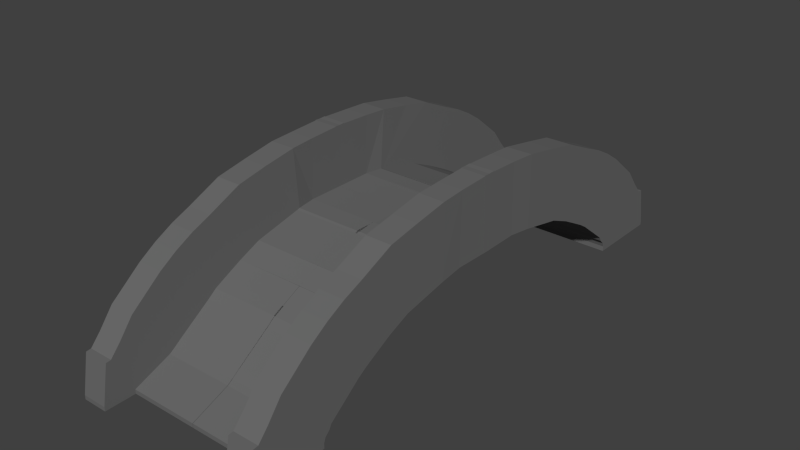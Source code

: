 # Source: BrueckeTypI.blend  (saved by Blender 2.69.0; exported with 4.5.12 LTS)
import bpy
from mathutils import Matrix  # noqa: F401  (used for matrix-valued properties, if any)

bpy.ops.wm.read_factory_settings(use_empty=True)
scene = bpy.context.scene
scene.name = 'Scene'

# ---- collections
col_collection_1 = bpy.data.collections.new('Collection 1'); scene.collection.children.link(col_collection_1)

# ---- materials (node trees are filled in below, after node groups)
mat_steinfarbe = bpy.data.materials.new('Steinfarbe')
mat_steinfarbe.alpha_threshold = 0.0
mat_steinfarbe.use_transparent_shadow = False
mat_steinfarbe.diffuse_color = (0.1473, 0.1473, 0.1473, 1.0)
mat_steinfarbe.roughness = 0.5
mat_steinfarbe.line_color = (0.0, 0.0, 0.0, 1.0)

# ---- material node trees

# ---- world
world_world = bpy.data.worlds.new('World'); scene.world = world_world
world_world.color = (0.05088, 0.05088, 0.05088)
world_world.use_sun_shadow = False
world_world.sun_shadow_jitter_overblur = 0.0
world_world.cycles.sampling_method = 'MANUAL'
world_world.cycles.sample_map_resolution = 256

# ---- meshes
me_cube_001 = bpy.data.meshes.new('Cube.001')
me_cube_001.from_pydata([(-3.816, -6.538, 1.096), (-3.092, -4.504, 0.4045), (-3.816, -4.632, 0.282), (-3.092, -6.242, 1.43), (-3.816, -4.504, 0.4045), (-3.092, -6.538, 1.096), (-3.092, -4.632, 0.282), (-3.816, -6.242, 1.43), (-3.092, -4.679, 0.1516), (-3.092, -6.679, 1.08), (-3.816, -4.679, 0.1516), (-3.816, -6.679, 1.08), (-3.092, -6.878, -0.004373), (-3.816, -4.679, 0.007187), (-3.816, -6.878, -0.004373), (-3.092, -4.441, 0.5292), (-3.092, -5.845, 1.942), (-3.816, -4.441, 0.5292), (-3.816, -5.845, 1.942), (-3.092, -4.951, 2.664), (-3.816, -3.547, 1.226), (-3.816, -4.951, 2.664), (-3.092, -4.453, 2.989), (-3.816, -3.299, 1.384), (-3.816, -4.453, 2.989), (-3.092, -3.933, 3.266), (-3.816, -3.036, 1.527), (-3.816, -3.933, 3.266), (-3.092, -3.382, 3.496), (-3.816, -2.485, 1.818), (-3.816, -3.382, 3.496), (-3.092, -2.426, 3.926), (-3.816, -1.868, 2.078), (-3.816, -2.426, 3.926), (-3.105, 1.283, 4.351), (-3.103, -1.534, 4.099), (-3.817, -0.6109, 2.33), (-3.816, -1.534, 4.099), (-3.092, -0.4505, 2.385), (-3.092, -0.5927, 4.261), (-3.805, 1.25, 2.397), (-3.816, -0.6087, 4.261), (-3.151, 1.272, 2.397), (-3.803, 0.1086, 4.303), (-3.149, 0.08191, 2.415), (-3.803, 0.06008, 2.415), (-3.103, 0.09263, 4.303), (-3.805, 1.299, 4.351), (-3.145, 0.08295, 2.603), (-3.146, 1.273, 2.602), (-1.061, 1.275, 2.347), (-1.059, 0.08425, 2.365), (-1.055, 0.08529, 2.553), (-1.056, 1.276, 2.552), (-3.092, -0.4639, 2.572), (-3.092, -0.4505, 2.385), (-3.149, 0.08191, 2.415), (-3.145, 0.08295, 2.603), (-3.092, -0.4639, 2.572), (-1.05, -0.4505, 2.385), (-1.107, 0.08191, 2.415), (-1.103, 0.08295, 2.603), (-1.05, -0.4639, 2.572), (-3.093, -0.5429, 2.547), (-3.094, -1.912, 2.232), (-1.066, -1.871, 2.081), (-1.064, -0.4539, 2.388), (-1.065, -0.5462, 2.55), (-1.066, -1.915, 2.235), (-1.069, -0.4505, 2.385), (-1.069, -0.4639, 2.572), (-1.07, -0.5429, 2.547), (-3.092, -2.547, 1.954), (-1.093, -2.478, 1.819), (-1.095, -1.861, 2.079), (-1.095, -1.905, 2.234), (-1.093, -2.539, 1.956), (-3.092, -3.102, 1.677), (-1.098, -3.036, 1.527), (-1.098, -2.485, 1.818), (-1.098, -2.547, 1.954), (-1.098, -3.102, 1.677), (-3.092, -3.387, 1.531), (-1.072, -3.299, 1.384), (-1.072, -3.036, 1.527), (-1.072, -3.102, 1.677), (-1.072, -3.387, 1.531), (-3.092, -3.638, 1.34), (-1.088, -3.547, 1.226), (-1.088, -3.299, 1.384), (-1.088, -3.387, 1.531), (-1.088, -3.638, 1.34), (-3.092, -4.571, 0.6902), (-1.088, -4.441, 0.5292), (-1.088, -3.547, 1.226), (-1.088, -3.638, 1.34), (-1.088, -4.571, 0.6902), (-3.092, -4.78, 0.5371), (-1.098, -4.504, 0.4045), (-1.098, -4.441, 0.5292), (-1.098, -4.571, 0.6902), (-1.098, -4.78, 0.5371), (-3.092, -5.194, 0.3308), (-3.092, -6.009, 0.007187), (-3.092, -4.934, 0.4342), (-3.092, -4.504, 0.4045), (-3.092, -4.632, 0.282), (-3.092, -4.679, 0.1516), (-3.092, -4.675, 0.5371), (-1.098, -4.504, 0.4045), (-1.098, -4.441, 0.5292), (-1.098, -4.571, 0.6902), (-1.098, -4.675, 0.5371), (-3.092, -5.194, 0.3308), (-3.092, -6.009, 0.007187), (-3.092, -4.934, 0.4342), (-1.1, -4.78, 0.5371), (-1.1, -4.934, 0.4342), (-1.1, -4.504, 0.4045), (-1.1, -4.632, 0.282), (-1.1, -4.679, 0.1516), (-1.1, -4.679, 0.007187), (-1.1, -5.194, 0.3308), (-1.1, -6.009, 0.007187), (-1.1, -4.934, 0.4342), (-3.092, -4.504, 0.2838), (-3.816, -4.632, 0.1613), (-3.816, -4.504, 0.2838), (-3.092, -4.632, 0.1613), (-3.092, -4.679, 0.03091), (-3.816, -4.679, 0.03091), (-3.092, -6.878, -0.1251), (-3.092, -4.679, -0.1135), (-3.816, -4.679, -0.1135), (-3.816, -6.878, -0.1251), (-3.092, -4.441, 0.4085), (-3.816, -4.441, 0.4085), (-3.092, -3.547, 1.105), (-3.816, -3.547, 1.105), (-3.092, -3.299, 1.263), (-3.816, -3.299, 1.263), (-3.092, -3.036, 1.406), (-3.816, -3.036, 1.406), (-3.092, -2.485, 1.697), (-3.816, -2.485, 1.697), (-3.094, -1.868, 1.957), (-3.816, -1.868, 1.957), (-3.817, -0.6109, 2.209), (-3.092, -0.4505, 2.265), (-3.805, 1.25, 2.276), (-3.151, 1.272, 2.276), (-3.149, 0.08191, 2.295), (-3.803, 0.06008, 2.295), (-1.061, 1.275, 2.226), (-1.059, 0.08425, 2.245), (-3.092, -0.4505, 2.265), (-3.149, 0.08191, 2.295), (-1.05, -0.4505, 2.265), (-1.107, 0.08191, 2.295), (-3.094, -1.912, 2.112), (-1.066, -1.871, 1.96), (-1.064, -0.4539, 2.268), (-1.066, -1.915, 2.115), (-3.092, -2.547, 1.834), (-1.093, -2.478, 1.698), (-1.095, -1.861, 1.958), (-1.095, -1.905, 2.113), (-1.093, -2.539, 1.835), (-3.092, -3.102, 1.557), (-1.098, -3.036, 1.406), (-1.098, -2.485, 1.697), (-1.098, -2.547, 1.834), (-1.098, -3.102, 1.557), (-3.092, -3.387, 1.41), (-1.072, -3.299, 1.263), (-1.072, -3.036, 1.406), (-1.072, -3.102, 1.557), (-1.072, -3.387, 1.41), (-3.092, -3.638, 1.22), (-1.088, -3.547, 1.105), (-1.088, -3.299, 1.263), (-1.088, -3.387, 1.41), (-1.088, -3.638, 1.22), (-1.088, -4.441, 0.4085), (-1.088, -3.547, 1.105), (-1.088, -3.638, 1.22), (-1.098, -4.504, 0.2838), (-1.098, -4.441, 0.4085), (-3.092, -6.009, -0.1135), (-3.092, -4.504, 0.2838), (-3.092, -4.632, 0.1613), (-3.092, -4.679, 0.03091), (-3.092, -4.679, -0.1135), (-3.092, -6.009, -0.1135), (-1.1, -4.504, 0.2838), (-1.1, -4.632, 0.1613), (-1.1, -4.679, 0.03091), (-1.1, -4.679, -0.1135), (-1.1, -6.009, -0.1135), (1.629, -6.538, 1.096), (0.9039, -4.504, 0.4045), (1.629, -4.632, 0.282), (0.9039, -6.242, 1.43), (1.629, -4.504, 0.4045), (0.9039, -6.538, 1.096), (0.9039, -4.632, 0.282), (1.629, -6.242, 1.43), (0.9039, -4.679, 0.1516), (0.9039, -6.679, 1.08), (1.629, -4.679, 0.1516), (1.629, -6.679, 1.08), (0.9039, -6.878, -0.004373), (1.629, -4.679, 0.007187), (1.629, -6.878, -0.004373), (0.9039, -4.441, 0.5292), (0.9039, -5.845, 1.942), (1.629, -4.441, 0.5292), (1.629, -5.845, 1.942), (0.9039, -4.951, 2.664), (1.629, -3.547, 1.226), (1.629, -4.951, 2.664), (0.9039, -4.453, 2.989), (1.629, -3.299, 1.384), (1.629, -4.453, 2.989), (0.9039, -3.933, 3.266), (1.629, -3.036, 1.527), (1.629, -3.933, 3.266), (0.9039, -3.382, 3.496), (1.629, -2.485, 1.818), (1.629, -3.382, 3.496), (0.9039, -2.426, 3.926), (1.629, -1.868, 2.078), (1.629, -2.426, 3.926), (0.9168, 1.283, 4.351), (0.9147, -1.534, 4.099), (1.63, -0.6109, 2.33), (1.629, -1.534, 4.099), (0.904, -0.4505, 2.385), (0.9039, -0.5927, 4.261), (1.617, 1.25, 2.397), (1.629, -0.6087, 4.261), (0.9632, 1.272, 2.397), (1.615, 0.1086, 4.303), (0.9614, 0.08191, 2.415), (1.615, 0.06008, 2.415), (0.915, 0.09263, 4.303), (1.617, 1.299, 4.351), (0.9569, 0.08295, 2.603), (0.9583, 1.273, 2.602), (-1.127, 1.275, 2.347), (-1.129, 0.08425, 2.365), (-1.133, 0.08529, 2.553), (-1.132, 1.276, 2.552), (0.904, -0.4639, 2.572), (0.904, -0.4505, 2.385), (0.9614, 0.08191, 2.415), (0.9569, 0.08295, 2.603), (0.904, -0.4639, 2.572), (-1.138, -0.4505, 2.385), (-1.08, 0.08191, 2.415), (-1.085, 0.08295, 2.603), (-1.138, -0.4639, 2.572), (0.9049, -0.5429, 2.547), (0.9062, -1.912, 2.232), (-1.121, -1.871, 2.081), (-1.124, -0.4539, 2.388), (-1.123, -0.5462, 2.55), (-1.122, -1.915, 2.235), (-1.118, -0.4505, 2.385), (-1.118, -0.4639, 2.572), (-1.117, -0.5429, 2.547), (0.9039, -2.547, 1.954), (-1.095, -2.478, 1.819), (-1.093, -1.861, 2.079), (-1.093, -1.905, 2.234), (-1.095, -2.539, 1.956), (0.9039, -3.102, 1.677), (-1.09, -3.036, 1.527), (-1.09, -2.485, 1.818), (-1.09, -2.547, 1.954), (-1.09, -3.102, 1.677), (0.9039, -3.387, 1.531), (-1.116, -3.299, 1.384), (-1.116, -3.036, 1.527), (-1.116, -3.102, 1.677), (-1.116, -3.387, 1.531), (0.9039, -3.638, 1.34), (-1.1, -3.547, 1.226), (-1.1, -3.299, 1.384), (-1.1, -3.387, 1.531), (-1.1, -3.638, 1.34), (0.9039, -4.571, 0.6902), (-1.1, -4.441, 0.5292), (-1.1, -3.547, 1.226), (-1.1, -3.638, 1.34), (-1.1, -4.571, 0.6902), (0.9039, -4.78, 0.5371), (-1.09, -4.504, 0.4045), (-1.09, -4.441, 0.5292), (-1.09, -4.571, 0.6902), (-1.09, -4.78, 0.5371), (0.9039, -5.194, 0.3308), (0.9039, -6.009, 0.007187), (0.9039, -4.934, 0.4342), (0.9039, -4.504, 0.4045), (0.9039, -4.632, 0.282), (0.9039, -4.679, 0.1516), (0.9039, -4.675, 0.5371), (-1.09, -4.504, 0.4045), (-1.09, -4.441, 0.5292), (-1.09, -4.571, 0.6902), (-1.09, -4.675, 0.5371), (0.9039, -5.194, 0.3308), (0.9039, -6.009, 0.007187), (0.9039, -4.934, 0.4342), (-1.088, -4.78, 0.5371), (-1.088, -4.934, 0.4342), (-1.088, -4.504, 0.4045), (-1.088, -4.632, 0.282), (-1.088, -4.679, 0.1516), (-1.088, -4.679, 0.007187), (-1.088, -5.194, 0.3308), (-1.088, -6.009, 0.007187), (-1.088, -4.934, 0.4342), (0.9039, -4.504, 0.2838), (1.629, -4.632, 0.1613), (1.629, -4.504, 0.2838), (0.9039, -4.632, 0.1613), (0.9039, -4.679, 0.03091), (1.629, -4.679, 0.03091), (0.9039, -6.878, -0.1251), (0.9039, -4.679, -0.1135), (1.629, -4.679, -0.1135), (1.629, -6.878, -0.1251), (0.9039, -4.441, 0.4085), (1.629, -4.441, 0.4085), (0.9039, -3.547, 1.105), (1.629, -3.547, 1.105), (0.9039, -3.299, 1.263), (1.629, -3.299, 1.263), (0.9039, -3.036, 1.406), (1.629, -3.036, 1.406), (0.9039, -2.485, 1.697), (1.629, -2.485, 1.697), (0.9064, -1.868, 1.957), (1.629, -1.868, 1.957), (1.63, -0.6109, 2.209), (0.904, -0.4505, 2.265), (1.617, 1.25, 2.276), (0.9632, 1.272, 2.276), (0.9614, 0.08191, 2.295), (1.615, 0.06008, 2.295), (-1.127, 1.275, 2.226), (-1.129, 0.08425, 2.245), (0.904, -0.4505, 2.265), (0.9614, 0.08191, 2.295), (-1.138, -0.4505, 2.265), (-1.08, 0.08191, 2.295), (0.9062, -1.912, 2.112), (-1.121, -1.871, 1.96), (-1.124, -0.4539, 2.268), (-1.122, -1.915, 2.115), (0.9039, -2.547, 1.834), (-1.095, -2.478, 1.698), (-1.093, -1.861, 1.958), (-1.093, -1.905, 2.113), (-1.095, -2.539, 1.835), (0.9039, -3.102, 1.557), (-1.09, -3.036, 1.406), (-1.09, -2.485, 1.697), (-1.09, -2.547, 1.834), (-1.09, -3.102, 1.557), (0.9039, -3.387, 1.41), (-1.116, -3.299, 1.263), (-1.116, -3.036, 1.406), (-1.116, -3.102, 1.557), (-1.116, -3.387, 1.41), (0.9039, -3.638, 1.22), (-1.1, -3.547, 1.105), (-1.1, -3.299, 1.263), (-1.1, -3.387, 1.41), (-1.1, -3.638, 1.22), (-1.1, -4.441, 0.4085), (-1.1, -3.547, 1.105), (-1.1, -3.638, 1.22), (-1.09, -4.504, 0.2838), (-1.09, -4.441, 0.4085), (0.9039, -6.009, -0.1135), (0.9039, -4.504, 0.2838), (0.9039, -4.632, 0.1613), (0.9039, -4.679, 0.03091), (0.9039, -4.679, -0.1135), (0.9039, -6.009, -0.1135), (-1.088, -4.504, 0.2838), (-1.088, -4.632, 0.1613), (-1.088, -4.679, 0.03091), (-1.088, -4.679, -0.1135), (-1.088, -6.009, -0.1135), (-3.816, 8.793, 1.096), (-3.092, 6.759, 0.4045), (-3.816, 6.887, 0.282), (-3.092, 8.497, 1.43), (-3.816, 6.759, 0.4045), (-3.092, 8.793, 1.096), (-3.092, 6.887, 0.282), (-3.816, 8.497, 1.43), (-3.092, 6.934, 0.1516), (-3.092, 8.934, 1.08), (-3.816, 6.934, 0.1516), (-3.816, 8.934, 1.08), (-3.092, 9.133, -0.004373), (-3.816, 6.934, 0.007187), (-3.816, 9.133, -0.004373), (-3.092, 6.696, 0.5292), (-3.092, 8.1, 1.942), (-3.816, 6.696, 0.5292), (-3.816, 8.1, 1.942), (-3.092, 7.206, 2.664), (-3.816, 5.802, 1.226), (-3.816, 7.206, 2.664), (-3.092, 6.708, 2.989), (-3.816, 5.554, 1.384), (-3.816, 6.708, 2.989), (-3.092, 6.188, 3.266), (-3.816, 5.291, 1.527), (-3.816, 6.188, 3.266), (-3.092, 5.638, 3.496), (-3.816, 4.74, 1.818), (-3.816, 5.638, 3.496), (-3.092, 4.681, 3.926), (-3.816, 4.123, 2.078), (-3.816, 4.681, 3.926), (-3.105, 0.9721, 4.351), (-3.103, 3.79, 4.099), (-3.817, 2.866, 2.33), (-3.816, 3.79, 4.099), (-3.092, 2.706, 2.385), (-3.092, 2.848, 4.261), (-3.805, 1.005, 2.397), (-3.816, 2.864, 4.261), (-3.151, 0.9828, 2.397), (-3.803, 2.146, 4.303), (-3.149, 2.173, 2.415), (-3.803, 2.195, 2.415), (-3.103, 2.162, 4.303), (-3.805, 0.9561, 4.351), (-3.145, 2.172, 2.603), (-3.146, 0.9817, 2.602), (-1.061, 0.9805, 2.347), (-1.059, 2.171, 2.365), (-1.055, 2.17, 2.553), (-1.056, 0.9793, 2.552), (-3.092, 2.719, 2.572), (-3.092, 2.706, 2.385), (-3.149, 2.173, 2.415), (-3.145, 2.172, 2.603), (-3.092, 2.719, 2.572), (-1.05, 2.706, 2.385), (-1.107, 2.173, 2.415), (-1.103, 2.172, 2.603), (-1.05, 2.719, 2.572), (-3.093, 2.798, 2.547), (-3.094, 4.167, 2.232), (-1.066, 4.127, 2.081), (-1.064, 2.709, 2.388), (-1.065, 2.801, 2.55), (-1.066, 4.17, 2.235), (-1.069, 2.706, 2.385), (-1.069, 2.719, 2.572), (-1.07, 2.798, 2.547), (-3.092, 4.802, 1.954), (-1.093, 4.733, 1.819), (-1.095, 4.116, 2.079), (-1.095, 4.16, 2.234), (-1.093, 4.795, 1.956), (-3.092, 5.357, 1.677), (-1.098, 5.291, 1.527), (-1.098, 4.74, 1.818), (-1.098, 4.802, 1.954), (-1.098, 5.357, 1.677), (-3.092, 5.642, 1.531), (-1.072, 5.554, 1.384), (-1.072, 5.291, 1.527), (-1.072, 5.357, 1.677), (-1.072, 5.642, 1.531), (-3.092, 5.893, 1.34), (-1.088, 5.802, 1.226), (-1.088, 5.554, 1.384), (-1.088, 5.642, 1.531), (-1.088, 5.893, 1.34), (-3.092, 6.826, 0.6902), (-1.088, 6.696, 0.5292), (-1.088, 5.802, 1.226), (-1.088, 5.893, 1.34), (-1.088, 6.826, 0.6902), (-3.092, 7.035, 0.5371), (-1.098, 6.759, 0.4045), (-1.098, 6.696, 0.5292), (-1.098, 6.826, 0.6902), (-1.098, 7.035, 0.5371), (-3.092, 7.449, 0.3308), (-3.092, 8.264, 0.007187), (-3.092, 7.189, 0.4342), (-3.092, 6.759, 0.4045), (-3.092, 6.887, 0.282), (-3.092, 6.934, 0.1516), (-3.092, 6.93, 0.5371), (-1.098, 6.759, 0.4045), (-1.098, 6.696, 0.5292), (-1.098, 6.826, 0.6902), (-1.098, 6.93, 0.5371), (-3.092, 7.449, 0.3308), (-3.092, 8.264, 0.007187), (-3.092, 7.189, 0.4342), (-1.1, 7.035, 0.5371), (-1.1, 7.189, 0.4342), (-1.1, 6.759, 0.4045), (-1.1, 6.887, 0.282), (-1.1, 6.934, 0.1516), (-1.1, 6.934, 0.007187), (-1.1, 7.449, 0.3308), (-1.1, 8.264, 0.007187), (-1.1, 7.189, 0.4342), (-3.092, 6.759, 0.2838), (-3.816, 6.887, 0.1613), (-3.816, 6.759, 0.2838), (-3.092, 6.887, 0.1613), (-3.092, 6.934, 0.03091), (-3.816, 6.934, 0.03091), (-3.092, 9.133, -0.1251), (-3.092, 6.934, -0.1135), (-3.816, 6.934, -0.1135), (-3.816, 9.133, -0.1251), (-3.092, 6.696, 0.4085), (-3.816, 6.696, 0.4085), (-3.092, 5.802, 1.105), (-3.816, 5.802, 1.105), (-3.092, 5.554, 1.263), (-3.816, 5.554, 1.263), (-3.092, 5.291, 1.406), (-3.816, 5.291, 1.406), (-3.092, 4.74, 1.697), (-3.816, 4.74, 1.697), (-3.094, 4.123, 1.957), (-3.816, 4.123, 1.957), (-3.817, 2.866, 2.209), (-3.092, 2.706, 2.265), (-3.805, 1.005, 2.276), (-3.151, 0.9828, 2.276), (-3.149, 2.173, 2.295), (-3.803, 2.195, 2.295), (-1.061, 0.9805, 2.226), (-1.059, 2.171, 2.245), (-3.092, 2.706, 2.265), (-3.149, 2.173, 2.295), (-1.05, 2.706, 2.265), (-1.107, 2.173, 2.295), (-3.094, 4.167, 2.112), (-1.066, 4.127, 1.96), (-1.064, 2.709, 2.268), (-1.066, 4.17, 2.115), (-3.092, 4.802, 1.834), (-1.093, 4.733, 1.698), (-1.095, 4.116, 1.958), (-1.095, 4.16, 2.113), (-1.093, 4.795, 1.835), (-3.092, 5.357, 1.557), (-1.098, 5.291, 1.406), (-1.098, 4.74, 1.697), (-1.098, 4.802, 1.834), (-1.098, 5.357, 1.557), (-3.092, 5.642, 1.41), (-1.072, 5.554, 1.263), (-1.072, 5.291, 1.406), (-1.072, 5.357, 1.557), (-1.072, 5.642, 1.41), (-3.092, 5.893, 1.22), (-1.088, 5.802, 1.105), (-1.088, 5.554, 1.263), (-1.088, 5.642, 1.41), (-1.088, 5.893, 1.22), (-1.088, 6.696, 0.4085), (-1.088, 5.802, 1.105), (-1.088, 5.893, 1.22), (-1.098, 6.759, 0.2838), (-1.098, 6.696, 0.4085), (-3.092, 8.264, -0.1135), (-3.092, 6.759, 0.2838), (-3.092, 6.887, 0.1613), (-3.092, 6.934, 0.03091), (-3.092, 6.934, -0.1135), (-3.092, 8.264, -0.1135), (-1.1, 6.759, 0.2838), (-1.1, 6.887, 0.1613), (-1.1, 6.934, 0.03091), (-1.1, 6.934, -0.1135), (-1.1, 8.264, -0.1135), (1.629, 8.793, 1.096), (0.9039, 6.759, 0.4045), (1.629, 6.887, 0.282), (0.9039, 8.497, 1.43), (1.629, 6.759, 0.4045), (0.9039, 8.793, 1.096), (0.9039, 6.887, 0.282), (1.629, 8.497, 1.43), (0.9039, 6.934, 0.1516), (0.9039, 8.934, 1.08), (1.629, 6.934, 0.1516), (1.629, 8.934, 1.08), (0.9039, 9.133, -0.004373), (1.629, 6.934, 0.007187), (1.629, 9.133, -0.004373), (0.9039, 6.696, 0.5292), (0.9039, 8.1, 1.942), (1.629, 6.696, 0.5292), (1.629, 8.1, 1.942), (0.9039, 7.206, 2.664), (1.629, 5.802, 1.226), (1.629, 7.206, 2.664), (0.9039, 6.708, 2.989), (1.629, 5.554, 1.384), (1.629, 6.708, 2.989), (0.9039, 6.188, 3.266), (1.629, 5.291, 1.527), (1.629, 6.188, 3.266), (0.9039, 5.638, 3.496), (1.629, 4.74, 1.818), (1.629, 5.638, 3.496), (0.9039, 4.681, 3.926), (1.629, 4.123, 2.078), (1.629, 4.681, 3.926), (0.9168, 0.9721, 4.351), (0.9147, 3.79, 4.099), (1.63, 2.866, 2.33), (1.629, 3.79, 4.099), (0.904, 2.706, 2.385), (0.9039, 2.848, 4.261), (1.617, 1.005, 2.397), (1.629, 2.864, 4.261), (0.9632, 0.9828, 2.397), (1.615, 2.146, 4.303), (0.9614, 2.173, 2.415), (1.615, 2.195, 2.415), (0.915, 2.162, 4.303), (1.617, 0.9561, 4.351), (0.9569, 2.172, 2.603), (0.9583, 0.9817, 2.602), (-1.127, 0.9805, 2.347), (-1.129, 2.171, 2.365), (-1.133, 2.17, 2.553), (-1.132, 0.9793, 2.552), (0.904, 2.719, 2.572), (0.904, 2.706, 2.385), (0.9614, 2.173, 2.415), (0.9569, 2.172, 2.603), (0.904, 2.719, 2.572), (-1.138, 2.706, 2.385), (-1.08, 2.173, 2.415), (-1.085, 2.172, 2.603), (-1.138, 2.719, 2.572), (0.9049, 2.798, 2.547), (0.9062, 4.167, 2.232), (-1.121, 4.127, 2.081), (-1.124, 2.709, 2.388), (-1.123, 2.801, 2.55), (-1.122, 4.17, 2.235), (-1.118, 2.706, 2.385), (-1.118, 2.719, 2.572), (-1.117, 2.798, 2.547), (0.9039, 4.802, 1.954), (-1.095, 4.733, 1.819), (-1.093, 4.116, 2.079), (-1.093, 4.16, 2.234), (-1.095, 4.795, 1.956), (0.9039, 5.357, 1.677), (-1.09, 5.291, 1.527), (-1.09, 4.74, 1.818), (-1.09, 4.802, 1.954), (-1.09, 5.357, 1.677), (0.9039, 5.642, 1.531), (-1.116, 5.554, 1.384), (-1.116, 5.291, 1.527), (-1.116, 5.357, 1.677), (-1.116, 5.642, 1.531), (0.9039, 5.893, 1.34), (-1.1, 5.802, 1.226), (-1.1, 5.554, 1.384), (-1.1, 5.642, 1.531), (-1.1, 5.893, 1.34), (0.9039, 6.826, 0.6902), (-1.1, 6.696, 0.5292), (-1.1, 5.802, 1.226), (-1.1, 5.893, 1.34), (-1.1, 6.826, 0.6902), (0.9039, 7.035, 0.5371), (-1.09, 6.759, 0.4045), (-1.09, 6.696, 0.5292), (-1.09, 6.826, 0.6902), (-1.09, 7.035, 0.5371), (0.9039, 7.449, 0.3308), (0.9039, 8.264, 0.007187), (0.9039, 7.189, 0.4342), (0.9039, 6.759, 0.4045), (0.9039, 6.887, 0.282), (0.9039, 6.934, 0.1516), (0.9039, 6.93, 0.5371), (-1.09, 6.759, 0.4045), (-1.09, 6.696, 0.5292), (-1.09, 6.826, 0.6902), (-1.09, 6.93, 0.5371), (0.9039, 7.449, 0.3308), (0.9039, 8.264, 0.007187), (0.9039, 7.189, 0.4342), (-1.088, 7.035, 0.5371), (-1.088, 7.189, 0.4342), (-1.088, 6.759, 0.4045), (-1.088, 6.887, 0.282), (-1.088, 6.934, 0.1516), (-1.088, 6.934, 0.007187), (-1.088, 7.449, 0.3308), (-1.088, 8.264, 0.007187), (-1.088, 7.189, 0.4342), (0.9039, 6.759, 0.2838), (1.629, 6.887, 0.1613), (1.629, 6.759, 0.2838), (0.9039, 6.887, 0.1613), (0.9039, 6.934, 0.03091), (1.629, 6.934, 0.03091), (0.9039, 9.133, -0.1251), (0.9039, 6.934, -0.1135), (1.629, 6.934, -0.1135), (1.629, 9.133, -0.1251), (0.9039, 6.696, 0.4085), (1.629, 6.696, 0.4085), (0.9039, 5.802, 1.105), (1.629, 5.802, 1.105), (0.9039, 5.554, 1.263), (1.629, 5.554, 1.263), (0.9039, 5.291, 1.406), (1.629, 5.291, 1.406), (0.9039, 4.74, 1.697), (1.629, 4.74, 1.697), (0.9064, 4.123, 1.957), (1.629, 4.123, 1.957), (1.63, 2.866, 2.209), (0.904, 2.706, 2.265), (1.617, 1.005, 2.276), (0.9632, 0.9828, 2.276), (0.9614, 2.173, 2.295), (1.615, 2.195, 2.295), (-1.127, 0.9805, 2.226), (-1.129, 2.171, 2.245), (0.904, 2.706, 2.265), (0.9614, 2.173, 2.295), (-1.138, 2.706, 2.265), (-1.08, 2.173, 2.295), (0.9062, 4.167, 2.112), (-1.121, 4.127, 1.96), (-1.124, 2.709, 2.268), (-1.122, 4.17, 2.115), (0.9039, 4.802, 1.834), (-1.095, 4.733, 1.698), (-1.093, 4.116, 1.958), (-1.093, 4.16, 2.113), (-1.095, 4.795, 1.835), (0.9039, 5.357, 1.557), (-1.09, 5.291, 1.406), (-1.09, 4.74, 1.697), (-1.09, 4.802, 1.834), (-1.09, 5.357, 1.557), (0.9039, 5.642, 1.41), (-1.116, 5.554, 1.263), (-1.116, 5.291, 1.406), (-1.116, 5.357, 1.557), (-1.116, 5.642, 1.41), (0.9039, 5.893, 1.22), (-1.1, 5.802, 1.105), (-1.1, 5.554, 1.263), (-1.1, 5.642, 1.41), (-1.1, 5.893, 1.22), (-1.1, 6.696, 0.4085), (-1.1, 5.802, 1.105), (-1.1, 5.893, 1.22), (-1.09, 6.759, 0.2838), (-1.09, 6.696, 0.4085), (0.9039, 8.264, -0.1135), (0.9039, 6.759, 0.2838), (0.9039, 6.887, 0.1613), (0.9039, 6.934, 0.03091), (0.9039, 6.934, -0.1135), (0.9039, 8.264, -0.1135), (-1.088, 6.759, 0.2838), (-1.088, 6.887, 0.1613), (-1.088, 6.934, 0.03091), (-1.088, 6.934, -0.1135), (-1.088, 8.264, -0.1135)], [], [(2, 0, 7, 4), (7, 3, 16, 18), (81, 77, 168, 172), (9, 102, 104, 5), (11, 9, 5, 0), (5, 104, 97, 3), (94, 93, 183, 184), (11, 10, 13, 14), (9, 11, 14, 12), (102, 9, 12, 103), (10, 11, 0, 2), (82, 90, 181, 173), (0, 5, 3, 7), (17, 20, 138, 136), (17, 18, 21, 20), (36, 45, 152, 147), (4, 7, 18, 17), (3, 97, 92, 16), (21, 19, 22, 24), (16, 92, 87, 19), (18, 16, 19, 21), (105, 118, 194, 189), (22, 82, 77, 25), (78, 81, 172, 169), (20, 21, 24, 23), (19, 87, 82, 22), (91, 87, 178, 182), (24, 22, 25, 27), (4, 17, 136, 127), (23, 24, 27, 26), (30, 28, 31, 33), (26, 27, 30, 29), (25, 77, 72, 28), (27, 25, 28, 30), (32, 33, 37, 36), (64, 75, 166, 159), (29, 30, 33, 32), (28, 72, 64, 31), (37, 35, 39, 41), (33, 31, 35, 37), (31, 64, 63, 35), (29, 32, 146, 144), (46, 48, 49, 34), (36, 37, 41), (35, 63, 54, 39), (48, 44, 51, 52), (120, 121, 197, 196), (45, 43, 47, 40), (34, 49, 42, 40, 47), (36, 41, 43, 45), (41, 39, 46, 43), (76, 72, 163, 167), (39, 54, 48, 46), (43, 46, 34, 47), (52, 51, 50, 53), (12, 14, 134, 131), (42, 49, 53, 50), (49, 48, 52, 53), (106, 6, 128, 190), (77, 85, 176, 168), (44, 48, 57, 56), (48, 54, 58, 57), (54, 38, 55, 58), (62, 59, 60, 61), (56, 57, 61, 60), (57, 58, 62, 61), (58, 55, 59, 62), (38, 63, 67, 66), (68, 65, 66, 67), (87, 95, 185, 178), (63, 64, 68, 67), (75, 74, 165, 166), (63, 38, 69, 71), (71, 69, 70), (38, 54, 70, 69), (54, 63, 71, 70), (95, 94, 184, 185), (76, 73, 74, 75), (64, 72, 76, 75), (107, 106, 190, 191), (60, 59, 157, 158), (68, 64, 159, 162), (81, 78, 79, 80), (72, 77, 81, 80), (26, 29, 144, 142), (13, 10, 130, 133), (77, 82, 86, 85), (86, 83, 84, 85), (103, 12, 131, 188), (23, 26, 142, 140), (89, 88, 179, 180), (82, 87, 91, 90), (91, 88, 89, 90), (55, 38, 148, 155), (118, 119, 195, 194), (90, 89, 180, 181), (92, 15, 93, 96), (96, 93, 94, 95), (65, 68, 162, 160), (87, 92, 96, 95), (73, 76, 167, 164), (97, 1, 98, 101), (15, 92, 100, 99), (86, 82, 173, 177), (92, 97, 101, 100), (1, 97, 108, 105), (100, 101, 112, 111), (104, 102, 113, 115), (112, 109, 110, 111), (97, 104, 117, 116), (50, 51, 154, 153), (101, 98, 109, 112), (123, 114, 193, 198), (102, 103, 114, 113), (99, 100, 111, 110), (84, 83, 174, 175), (8, 6, 106, 107), (98, 99, 110, 109), (2, 4, 127, 126), (105, 97, 116, 118), (120, 122, 123, 121), (122, 120, 119, 124), (124, 119, 118, 116, 117), (115, 113, 122, 124), (45, 40, 149, 152), (113, 114, 123, 122), (8, 107, 191, 129), (104, 115, 124, 117), (44, 56, 156, 151), (129, 130, 126, 128), (134, 133, 132, 188, 131), (130, 129, 132, 133), (128, 126, 127, 125), (125, 127, 136, 135), (135, 136, 138, 137), (137, 138, 140, 139), (141, 142, 144, 143), (139, 140, 142, 141), (143, 144, 146, 145), (145, 146, 147, 148), (151, 152, 149, 150), (148, 147, 152, 151), (151, 150, 153, 154), (148, 151, 156, 155), (155, 156, 158, 157), (145, 148, 161, 160), (159, 145, 160, 162), (143, 145, 165, 164), (163, 143, 164, 167), (145, 159, 166, 165), (141, 143, 170, 169), (168, 141, 169, 172), (143, 163, 171, 170), (173, 139, 174, 177), (141, 168, 176, 175), (139, 141, 175, 174), (178, 137, 179, 182), (139, 173, 181, 180), (137, 139, 180, 179), (137, 178, 185, 184), (135, 137, 184, 183), (125, 135, 187, 186), (190, 189, 194, 195), (132, 129, 191, 192), (128, 125, 189, 190), (188, 132, 192, 193), (192, 191, 196, 197), (193, 192, 197, 198), (191, 190, 195, 196), (56, 60, 158, 156), (74, 73, 164, 165), (42, 50, 153, 150), (66, 65, 160, 161), (121, 123, 198, 197), (93, 15, 135, 183), (83, 86, 177, 174), (20, 23, 140, 138), (10, 2, 126, 130), (119, 120, 196, 195), (80, 79, 170, 171), (99, 98, 186, 187), (40, 42, 150, 149), (1, 105, 189, 125), (15, 99, 187, 135), (14, 13, 133, 134), (79, 78, 169, 170), (72, 80, 171, 163), (59, 55, 155, 157), (6, 8, 129, 128), (114, 103, 188, 193), (51, 44, 151, 154), (85, 84, 175, 176), (38, 66, 161, 148), (32, 36, 147, 146), (98, 1, 125, 186), (88, 91, 182, 179), (201, 203, 206, 199), (206, 217, 215, 202), (280, 371, 367, 276), (208, 204, 303, 301), (210, 199, 204, 208), (204, 202, 296, 303), (293, 383, 382, 292), (210, 213, 212, 209), (208, 211, 213, 210), (301, 302, 211, 208), (209, 201, 199, 210), (281, 372, 380, 289), (199, 206, 202, 204), (216, 335, 337, 219), (216, 219, 220, 217), (235, 346, 351, 244), (203, 216, 217, 206), (202, 215, 291, 296), (220, 223, 221, 218), (215, 218, 286, 291), (217, 220, 218, 215), (304, 388, 393, 317), (221, 224, 276, 281), (277, 368, 371, 280), (219, 222, 223, 220), (218, 221, 281, 286), (290, 381, 377, 286), (223, 226, 224, 221), (203, 326, 335, 216), (222, 225, 226, 223), (229, 232, 230, 227), (225, 228, 229, 226), (224, 227, 271, 276), (226, 229, 227, 224), (231, 235, 236, 232), (263, 358, 365, 274), (228, 231, 232, 229), (227, 230, 263, 271), (236, 240, 238, 234), (232, 236, 234, 230), (230, 234, 262, 263), (228, 343, 345, 231), (245, 233, 248, 247), (235, 240, 236), (234, 238, 253, 262), (247, 251, 250, 243), (319, 395, 396, 320), (244, 239, 246, 242), (233, 246, 239, 241, 248), (235, 244, 242, 240), (240, 242, 245, 238), (275, 366, 362, 271), (238, 245, 247, 253), (242, 246, 233, 245), (251, 252, 249, 250), (211, 330, 333, 213), (241, 249, 252, 248), (248, 252, 251, 247), (305, 389, 327, 205), (276, 367, 375, 284), (243, 255, 256, 247), (247, 256, 257, 253), (253, 257, 254, 237), (261, 260, 259, 258), (255, 259, 260, 256), (256, 260, 261, 257), (257, 261, 258, 254), (237, 265, 266, 262), (267, 266, 265, 264), (286, 377, 384, 294), (262, 266, 267, 263), (274, 365, 364, 273), (262, 270, 268, 237), (270, 269, 268), (237, 268, 269, 253), (253, 269, 270, 262), (294, 384, 383, 293), (275, 274, 273, 272), (263, 274, 275, 271), (306, 390, 389, 305), (259, 357, 356, 258), (267, 361, 358, 263), (280, 279, 278, 277), (271, 279, 280, 276), (225, 341, 343, 228), (212, 332, 329, 209), (276, 284, 285, 281), (285, 284, 283, 282), (302, 387, 330, 211), (222, 339, 341, 225), (288, 379, 378, 287), (281, 289, 290, 286), (290, 289, 288, 287), (254, 354, 347, 237), (317, 393, 394, 318), (289, 380, 379, 288), (291, 295, 292, 214), (295, 294, 293, 292), (264, 359, 361, 267), (286, 294, 295, 291), (272, 363, 366, 275), (296, 300, 297, 200), (214, 298, 299, 291), (285, 376, 372, 281), (291, 299, 300, 296), (200, 304, 307, 296), (299, 310, 311, 300), (303, 314, 312, 301), (311, 310, 309, 308), (296, 315, 316, 303), (249, 352, 353, 250), (300, 311, 308, 297), (322, 397, 392, 313), (301, 312, 313, 302), (298, 309, 310, 299), (283, 374, 373, 282), (207, 306, 305, 205), (297, 308, 309, 298), (201, 325, 326, 203), (304, 317, 315, 296), (319, 320, 322, 321), (321, 323, 318, 319), (323, 316, 315, 317, 318), (314, 323, 321, 312), (244, 351, 348, 239), (312, 321, 322, 313), (207, 328, 390, 306), (303, 316, 323, 314), (243, 350, 355, 255), (328, 327, 325, 329), (333, 330, 387, 331, 332), (329, 332, 331, 328), (327, 324, 326, 325), (324, 334, 335, 326), (334, 336, 337, 335), (336, 338, 339, 337), (340, 342, 343, 341), (338, 340, 341, 339), (342, 344, 345, 343), (344, 347, 346, 345), (350, 349, 348, 351), (347, 350, 351, 346), (350, 353, 352, 349), (347, 354, 355, 350), (354, 356, 357, 355), (344, 359, 360, 347), (358, 361, 359, 344), (342, 363, 364, 344), (362, 366, 363, 342), (344, 364, 365, 358), (340, 368, 369, 342), (367, 371, 368, 340), (342, 369, 370, 362), (372, 376, 373, 338), (340, 374, 375, 367), (338, 373, 374, 340), (377, 381, 378, 336), (338, 379, 380, 372), (336, 378, 379, 338), (336, 383, 384, 377), (334, 382, 383, 336), (324, 385, 386, 334), (389, 394, 393, 388), (331, 391, 390, 328), (327, 389, 388, 324), (387, 392, 391, 331), (391, 396, 395, 390), (392, 397, 396, 391), (390, 395, 394, 389), (255, 355, 357, 259), (273, 364, 363, 272), (241, 349, 352, 249), (265, 360, 359, 264), (320, 396, 397, 322), (292, 382, 334, 214), (282, 373, 376, 285), (219, 337, 339, 222), (209, 329, 325, 201), (318, 394, 395, 319), (279, 370, 369, 278), (298, 386, 385, 297), (239, 348, 349, 241), (200, 324, 388, 304), (214, 334, 386, 298), (213, 333, 332, 212), (278, 369, 368, 277), (271, 362, 370, 279), (258, 356, 354, 254), (205, 327, 328, 207), (313, 392, 387, 302), (250, 353, 350, 243), (284, 375, 374, 283), (237, 347, 360, 265), (231, 345, 346, 235), (297, 385, 324, 200), (287, 378, 381, 290), (400, 402, 405, 398), (405, 416, 414, 401), (479, 570, 566, 475), (407, 403, 502, 500), (409, 398, 403, 407), (403, 401, 495, 502), (492, 582, 581, 491), (409, 412, 411, 408), (407, 410, 412, 409), (500, 501, 410, 407), (408, 400, 398, 409), (480, 571, 579, 488), (398, 405, 401, 403), (415, 534, 536, 418), (415, 418, 419, 416), (434, 545, 550, 443), (402, 415, 416, 405), (401, 414, 490, 495), (419, 422, 420, 417), (414, 417, 485, 490), (416, 419, 417, 414), (503, 587, 592, 516), (420, 423, 475, 480), (476, 567, 570, 479), (418, 421, 422, 419), (417, 420, 480, 485), (489, 580, 576, 485), (422, 425, 423, 420), (402, 525, 534, 415), (421, 424, 425, 422), (428, 431, 429, 426), (424, 427, 428, 425), (423, 426, 470, 475), (425, 428, 426, 423), (430, 434, 435, 431), (462, 557, 564, 473), (427, 430, 431, 428), (426, 429, 462, 470), (435, 439, 437, 433), (431, 435, 433, 429), (429, 433, 461, 462), (427, 542, 544, 430), (444, 432, 447, 446), (434, 439, 435), (433, 437, 452, 461), (446, 450, 449, 442), (518, 594, 595, 519), (443, 438, 445, 441), (432, 445, 438, 440, 447), (434, 443, 441, 439), (439, 441, 444, 437), (474, 565, 561, 470), (437, 444, 446, 452), (441, 445, 432, 444), (450, 451, 448, 449), (410, 529, 532, 412), (440, 448, 451, 447), (447, 451, 450, 446), (504, 588, 526, 404), (475, 566, 574, 483), (442, 454, 455, 446), (446, 455, 456, 452), (452, 456, 453, 436), (460, 459, 458, 457), (454, 458, 459, 455), (455, 459, 460, 456), (456, 460, 457, 453), (436, 464, 465, 461), (466, 465, 464, 463), (485, 576, 583, 493), (461, 465, 466, 462), (473, 564, 563, 472), (461, 469, 467, 436), (469, 468, 467), (436, 467, 468, 452), (452, 468, 469, 461), (493, 583, 582, 492), (474, 473, 472, 471), (462, 473, 474, 470), (505, 589, 588, 504), (458, 556, 555, 457), (466, 560, 557, 462), (479, 478, 477, 476), (470, 478, 479, 475), (424, 540, 542, 427), (411, 531, 528, 408), (475, 483, 484, 480), (484, 483, 482, 481), (501, 586, 529, 410), (421, 538, 540, 424), (487, 578, 577, 486), (480, 488, 489, 485), (489, 488, 487, 486), (453, 553, 546, 436), (516, 592, 593, 517), (488, 579, 578, 487), (490, 494, 491, 413), (494, 493, 492, 491), (463, 558, 560, 466), (485, 493, 494, 490), (471, 562, 565, 474), (495, 499, 496, 399), (413, 497, 498, 490), (484, 575, 571, 480), (490, 498, 499, 495), (399, 503, 506, 495), (498, 509, 510, 499), (502, 513, 511, 500), (510, 509, 508, 507), (495, 514, 515, 502), (448, 551, 552, 449), (499, 510, 507, 496), (521, 596, 591, 512), (500, 511, 512, 501), (497, 508, 509, 498), (482, 573, 572, 481), (406, 505, 504, 404), (496, 507, 508, 497), (400, 524, 525, 402), (503, 516, 514, 495), (518, 519, 521, 520), (520, 522, 517, 518), (522, 515, 514, 516, 517), (513, 522, 520, 511), (443, 550, 547, 438), (511, 520, 521, 512), (406, 527, 589, 505), (502, 515, 522, 513), (442, 549, 554, 454), (527, 526, 524, 528), (532, 529, 586, 530, 531), (528, 531, 530, 527), (526, 523, 525, 524), (523, 533, 534, 525), (533, 535, 536, 534), (535, 537, 538, 536), (539, 541, 542, 540), (537, 539, 540, 538), (541, 543, 544, 542), (543, 546, 545, 544), (549, 548, 547, 550), (546, 549, 550, 545), (549, 552, 551, 548), (546, 553, 554, 549), (553, 555, 556, 554), (543, 558, 559, 546), (557, 560, 558, 543), (541, 562, 563, 543), (561, 565, 562, 541), (543, 563, 564, 557), (539, 567, 568, 541), (566, 570, 567, 539), (541, 568, 569, 561), (571, 575, 572, 537), (539, 573, 574, 566), (537, 572, 573, 539), (576, 580, 577, 535), (537, 578, 579, 571), (535, 577, 578, 537), (535, 582, 583, 576), (533, 581, 582, 535), (523, 584, 585, 533), (588, 593, 592, 587), (530, 590, 589, 527), (526, 588, 587, 523), (586, 591, 590, 530), (590, 595, 594, 589), (591, 596, 595, 590), (589, 594, 593, 588), (454, 554, 556, 458), (472, 563, 562, 471), (440, 548, 551, 448), (464, 559, 558, 463), (519, 595, 596, 521), (491, 581, 533, 413), (481, 572, 575, 484), (418, 536, 538, 421), (408, 528, 524, 400), (517, 593, 594, 518), (478, 569, 568, 477), (497, 585, 584, 496), (438, 547, 548, 440), (399, 523, 587, 503), (413, 533, 585, 497), (412, 532, 531, 411), (477, 568, 567, 476), (470, 561, 569, 478), (457, 555, 553, 453), (404, 526, 527, 406), (512, 591, 586, 501), (449, 552, 549, 442), (483, 574, 573, 482), (436, 546, 559, 464), (430, 544, 545, 434), (496, 584, 523, 399), (486, 577, 580, 489), (599, 597, 604, 601), (604, 600, 613, 615), (678, 674, 765, 769), (606, 699, 701, 602), (608, 606, 602, 597), (602, 701, 694, 600), (691, 690, 780, 781), (608, 607, 610, 611), (606, 608, 611, 609), (699, 606, 609, 700), (607, 608, 597, 599), (679, 687, 778, 770), (597, 602, 600, 604), (614, 617, 735, 733), (614, 615, 618, 617), (633, 642, 749, 744), (601, 604, 615, 614), (600, 694, 689, 613), (618, 616, 619, 621), (613, 689, 684, 616), (615, 613, 616, 618), (702, 715, 791, 786), (619, 679, 674, 622), (675, 678, 769, 766), (617, 618, 621, 620), (616, 684, 679, 619), (688, 684, 775, 779), (621, 619, 622, 624), (601, 614, 733, 724), (620, 621, 624, 623), (627, 625, 628, 630), (623, 624, 627, 626), (622, 674, 669, 625), (624, 622, 625, 627), (629, 630, 634, 633), (661, 672, 763, 756), (626, 627, 630, 629), (625, 669, 661, 628), (634, 632, 636, 638), (630, 628, 632, 634), (628, 661, 660, 632), (626, 629, 743, 741), (643, 645, 646, 631), (633, 634, 638), (632, 660, 651, 636), (645, 641, 648, 649), (717, 718, 794, 793), (642, 640, 644, 637), (631, 646, 639, 637, 644), (633, 638, 640, 642), (638, 636, 643, 640), (673, 669, 760, 764), (636, 651, 645, 643), (640, 643, 631, 644), (649, 648, 647, 650), (609, 611, 731, 728), (639, 646, 650, 647), (646, 645, 649, 650), (703, 603, 725, 787), (674, 682, 773, 765), (641, 645, 654, 653), (645, 651, 655, 654), (651, 635, 652, 655), (659, 656, 657, 658), (653, 654, 658, 657), (654, 655, 659, 658), (655, 652, 656, 659), (635, 660, 664, 663), (665, 662, 663, 664), (684, 692, 782, 775), (660, 661, 665, 664), (672, 671, 762, 763), (660, 635, 666, 668), (668, 666, 667), (635, 651, 667, 666), (651, 660, 668, 667), (692, 691, 781, 782), (673, 670, 671, 672), (661, 669, 673, 672), (704, 703, 787, 788), (657, 656, 754, 755), (665, 661, 756, 759), (678, 675, 676, 677), (669, 674, 678, 677), (623, 626, 741, 739), (610, 607, 727, 730), (674, 679, 683, 682), (683, 680, 681, 682), (700, 609, 728, 785), (620, 623, 739, 737), (686, 685, 776, 777), (679, 684, 688, 687), (688, 685, 686, 687), (652, 635, 745, 752), (715, 716, 792, 791), (687, 686, 777, 778), (689, 612, 690, 693), (693, 690, 691, 692), (662, 665, 759, 757), (684, 689, 693, 692), (670, 673, 764, 761), (694, 598, 695, 698), (612, 689, 697, 696), (683, 679, 770, 774), (689, 694, 698, 697), (598, 694, 705, 702), (697, 698, 709, 708), (701, 699, 710, 712), (709, 706, 707, 708), (694, 701, 714, 713), (647, 648, 751, 750), (698, 695, 706, 709), (720, 711, 790, 795), (699, 700, 711, 710), (696, 697, 708, 707), (681, 680, 771, 772), (605, 603, 703, 704), (695, 696, 707, 706), (599, 601, 724, 723), (702, 694, 713, 715), (717, 719, 720, 718), (719, 717, 716, 721), (721, 716, 715, 713, 714), (712, 710, 719, 721), (642, 637, 746, 749), (710, 711, 720, 719), (605, 704, 788, 726), (701, 712, 721, 714), (641, 653, 753, 748), (726, 727, 723, 725), (731, 730, 729, 785, 728), (727, 726, 729, 730), (725, 723, 724, 722), (722, 724, 733, 732), (732, 733, 735, 734), (734, 735, 737, 736), (738, 739, 741, 740), (736, 737, 739, 738), (740, 741, 743, 742), (742, 743, 744, 745), (748, 749, 746, 747), (745, 744, 749, 748), (748, 747, 750, 751), (745, 748, 753, 752), (752, 753, 755, 754), (742, 745, 758, 757), (756, 742, 757, 759), (740, 742, 762, 761), (760, 740, 761, 764), (742, 756, 763, 762), (738, 740, 767, 766), (765, 738, 766, 769), (740, 760, 768, 767), (770, 736, 771, 774), (738, 765, 773, 772), (736, 738, 772, 771), (775, 734, 776, 779), (736, 770, 778, 777), (734, 736, 777, 776), (734, 775, 782, 781), (732, 734, 781, 780), (722, 732, 784, 783), (787, 786, 791, 792), (729, 726, 788, 789), (725, 722, 786, 787), (785, 729, 789, 790), (789, 788, 793, 794), (790, 789, 794, 795), (788, 787, 792, 793), (653, 657, 755, 753), (671, 670, 761, 762), (639, 647, 750, 747), (663, 662, 757, 758), (718, 720, 795, 794), (690, 612, 732, 780), (680, 683, 774, 771), (617, 620, 737, 735), (607, 599, 723, 727), (716, 717, 793, 792), (677, 676, 767, 768), (696, 695, 783, 784), (637, 639, 747, 746), (598, 702, 786, 722), (612, 696, 784, 732), (611, 610, 730, 731), (676, 675, 766, 767), (669, 677, 768, 760), (656, 652, 752, 754), (603, 605, 726, 725), (711, 700, 785, 790), (648, 641, 748, 751), (682, 681, 772, 773), (635, 663, 758, 745), (629, 633, 744, 743), (695, 598, 722, 783), (685, 688, 779, 776)])
me_cube_001.materials.append(mat_steinfarbe)
me_cube_001.use_remesh_preserve_volume = False
me_cube_001.use_remesh_preserve_attributes = False
me_cube_001.use_mirror_vertex_groups = False
me_cube_001.update()

# ---- objects
ob_bruecke = bpy.data.objects.new('Bruecke', None)
ob_br_cke_typ_i = bpy.data.objects.new('Brücke Typ I', me_cube_001)

# ---- transforms, parenting, visibility, modifiers, constraints
ob_bruecke.location = (0.0, 0.0, 0.0)
ob_bruecke.empty_image_offset = (0.0, 0.0)
ob_bruecke.lineart.crease_threshold = 0.0
ob_br_cke_typ_i.location = (1.094, -1.128, 0.0)
ob_br_cke_typ_i.lineart.crease_threshold = 0.0

# ---- collection membership
col_collection_1.objects.link(ob_bruecke)
col_collection_1.objects.link(ob_br_cke_typ_i)

# ---- scene / render settings (as saved in the file)
scene.frame_start = 1; scene.frame_end = 250; scene.frame_set(0)
scene.render.engine = 'BLENDER_EEVEE_NEXT'
scene.render.resolution_percentage = 50
scene.render.dither_intensity = 0.0
scene.cycles.use_denoising = False
scene.cycles.samples = 10
scene.cycles.sampling_pattern = 'TABULATED_SOBOL'
scene.cycles.light_sampling_threshold = 0.0
scene.cycles.use_adaptive_sampling = False
scene.cycles.use_light_tree = False
scene.cycles.blur_glossy = 0.0
scene.cycles.volume_bounces = 1
scene.cycles.pixel_filter_type = 'GAUSSIAN'
scene.cycles.sample_clamp_indirect = 0.0
scene.view_settings.view_transform = 'Standard'
bpy.context.view_layer.update()

# ---- added for rendering (the .blend has no active camera and no usable light): camera, sun
cam_auto = bpy.data.cameras.new('AutoCamera')
cam_auto.lens = 50.0
cam_auto.sensor_width = 36.0
cam_auto.clip_end = 1000.0
ob_auto_camera = bpy.data.objects.new('AutoCamera', cam_auto)
scene.collection.objects.link(ob_auto_camera)
ob_auto_camera.location = (16.1863, -19.4235, 15.0621)
ob_auto_camera.rotation_euler = (1.09748, -7.21219e-08, 0.694738)
scene.camera = ob_auto_camera
light_auto_sun = bpy.data.lights.new('AutoSun', 'SUN')
light_auto_sun.energy = 3.0
light_auto_sun.angle = 0.0523599
ob_auto_sun = bpy.data.objects.new('AutoSun', light_auto_sun)
scene.collection.objects.link(ob_auto_sun)
ob_auto_sun.rotation_euler = (0.872665, 0.174533, 0.523599)
bpy.context.view_layer.update()
